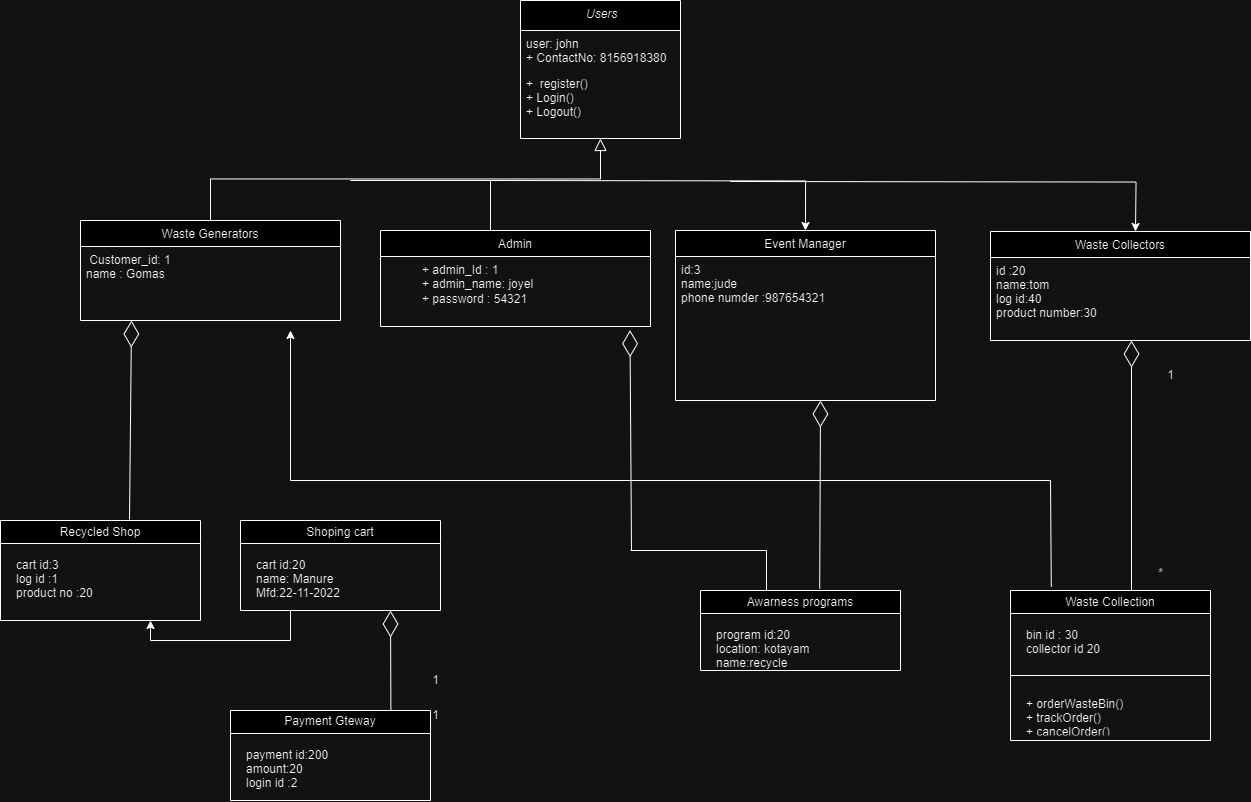

The diagram above was exported from draw.io. Its source (the exported page's mxGraphModel, read from the mxfile embedded in the PNG):
<mxGraphModel dx="2464" dy="840" grid="1" gridSize="10" guides="1" tooltips="1" connect="1" arrows="1" fold="1" page="1" pageScale="1" pageWidth="850" pageHeight="1100" math="0" shadow="0">
  <root>
    <mxCell id="0" />
    <mxCell id="1" parent="0" />
    <mxCell id="fsMLZ4B4_NZw6J5ZpySU-1" style="edgeStyle=orthogonalEdgeStyle;rounded=0;orthogonalLoop=1;jettySize=auto;html=1;entryX=0.5;entryY=0;entryDx=0;entryDy=0;" parent="1" target="fsMLZ4B4_NZw6J5ZpySU-35" edge="1">
      <mxGeometry relative="1" as="geometry">
        <mxPoint x="750" y="340" as="targetPoint" />
        <mxPoint x="440" y="300" as="sourcePoint" />
      </mxGeometry>
    </mxCell>
    <mxCell id="fsMLZ4B4_NZw6J5ZpySU-2" value=" Users" style="swimlane;fontStyle=2;align=center;verticalAlign=top;childLayout=stackLayout;horizontal=1;startSize=30;horizontalStack=0;resizeParent=1;resizeLast=0;collapsible=1;marginBottom=0;rounded=0;shadow=0;strokeWidth=1;" parent="1" vertex="1">
      <mxGeometry x="470" y="120" width="160" height="138" as="geometry">
        <mxRectangle x="230" y="140" width="160" height="26" as="alternateBounds" />
      </mxGeometry>
    </mxCell>
    <mxCell id="fsMLZ4B4_NZw6J5ZpySU-3" value="user: john&#10;+ ContactNo: 8156918380" style="text;align=left;verticalAlign=top;spacingLeft=4;spacingRight=4;overflow=hidden;rotatable=0;points=[[0,0.5],[1,0.5]];portConstraint=eastwest;" parent="fsMLZ4B4_NZw6J5ZpySU-2" vertex="1">
      <mxGeometry y="30" width="160" height="40" as="geometry" />
    </mxCell>
    <mxCell id="fsMLZ4B4_NZw6J5ZpySU-5" value="+  register()&#10;+ Login()&#10;+ Logout()" style="text;align=left;verticalAlign=top;spacingLeft=4;spacingRight=4;overflow=hidden;rotatable=0;points=[[0,0.5],[1,0.5]];portConstraint=eastwest;" parent="fsMLZ4B4_NZw6J5ZpySU-2" vertex="1">
      <mxGeometry y="70" width="160" height="58" as="geometry" />
    </mxCell>
    <mxCell id="fsMLZ4B4_NZw6J5ZpySU-6" value="Waste Generators" style="swimlane;fontStyle=0;align=center;verticalAlign=top;childLayout=stackLayout;horizontal=1;startSize=26;horizontalStack=0;resizeParent=1;resizeLast=0;collapsible=1;marginBottom=0;rounded=0;shadow=0;strokeWidth=1;" parent="1" vertex="1">
      <mxGeometry x="30" y="340" width="260" height="100" as="geometry">
        <mxRectangle x="130" y="380" width="160" height="26" as="alternateBounds" />
      </mxGeometry>
    </mxCell>
    <mxCell id="fsMLZ4B4_NZw6J5ZpySU-7" value=" Customer_id: 1&#10;name : Gomas&#10;" style="text;align=left;verticalAlign=top;spacingLeft=4;spacingRight=4;overflow=hidden;rotatable=0;points=[[0,0.5],[1,0.5]];portConstraint=eastwest;" parent="fsMLZ4B4_NZw6J5ZpySU-6" vertex="1">
      <mxGeometry y="26" width="260" height="54" as="geometry" />
    </mxCell>
    <mxCell id="fsMLZ4B4_NZw6J5ZpySU-10" value="" style="endArrow=block;endSize=10;endFill=0;shadow=0;strokeWidth=1;rounded=0;edgeStyle=elbowEdgeStyle;elbow=vertical;" parent="1" source="fsMLZ4B4_NZw6J5ZpySU-6" target="fsMLZ4B4_NZw6J5ZpySU-2" edge="1">
      <mxGeometry width="160" relative="1" as="geometry">
        <mxPoint x="200" y="203" as="sourcePoint" />
        <mxPoint x="200" y="203" as="targetPoint" />
      </mxGeometry>
    </mxCell>
    <mxCell id="fsMLZ4B4_NZw6J5ZpySU-11" value="Admin" style="swimlane;fontStyle=0;align=center;verticalAlign=top;childLayout=stackLayout;horizontal=1;startSize=26;horizontalStack=0;resizeParent=1;resizeLast=0;collapsible=1;marginBottom=0;rounded=0;shadow=0;strokeWidth=1;" parent="1" vertex="1">
      <mxGeometry x="330" y="350" width="270" height="96" as="geometry">
        <mxRectangle x="340" y="380" width="170" height="26" as="alternateBounds" />
      </mxGeometry>
    </mxCell>
    <mxCell id="fsMLZ4B4_NZw6J5ZpySU-12" value="&lt;blockquote style=&quot;margin: 0 0 0 40px; border: none; padding: 0px;&quot;&gt;+ admin_Id : 1&lt;/blockquote&gt;&lt;blockquote style=&quot;margin: 0 0 0 40px; border: none; padding: 0px;&quot;&gt;+ admin_name: joyel&lt;/blockquote&gt;&lt;blockquote style=&quot;margin: 0 0 0 40px; border: none; padding: 0px;&quot;&gt;+ password : 54321&lt;/blockquote&gt;&lt;blockquote style=&quot;margin: 0 0 0 40px; border: none; padding: 0px;&quot;&gt;&lt;br&gt;&lt;/blockquote&gt;" style="text;html=1;align=left;verticalAlign=middle;resizable=0;points=[];autosize=1;strokeColor=none;fillColor=none;" parent="fsMLZ4B4_NZw6J5ZpySU-11" vertex="1">
      <mxGeometry y="26" width="270" height="70" as="geometry" />
    </mxCell>
    <mxCell id="fsMLZ4B4_NZw6J5ZpySU-19" value="" style="endArrow=none;html=1;rounded=0;" parent="1" edge="1">
      <mxGeometry width="50" height="50" relative="1" as="geometry">
        <mxPoint x="440" y="350" as="sourcePoint" />
        <mxPoint x="300" y="300" as="targetPoint" />
        <Array as="points">
          <mxPoint x="440" y="300" />
        </Array>
      </mxGeometry>
    </mxCell>
    <mxCell id="fsMLZ4B4_NZw6J5ZpySU-20" value="&lt;span style=&quot;font-weight: 400;&quot;&gt;Awarness programs&lt;/span&gt;" style="swimlane;whiteSpace=wrap;html=1;startSize=23;" parent="1" vertex="1">
      <mxGeometry x="650" y="710" width="200" height="80" as="geometry" />
    </mxCell>
    <mxCell id="fsMLZ4B4_NZw6J5ZpySU-22" value="program id:20&#10;location: kotayam&#10;name:recycle" style="text;align=left;verticalAlign=top;spacingLeft=4;spacingRight=4;overflow=hidden;rotatable=0;points=[[0,0.5],[1,0.5]];portConstraint=eastwest;" parent="fsMLZ4B4_NZw6J5ZpySU-20" vertex="1">
      <mxGeometry x="10" y="31" width="180" height="49" as="geometry" />
    </mxCell>
    <mxCell id="fsMLZ4B4_NZw6J5ZpySU-28" value="&lt;span style=&quot;font-weight: 400;&quot;&gt;Recycled Shop&lt;/span&gt;" style="swimlane;whiteSpace=wrap;html=1;" parent="1" vertex="1">
      <mxGeometry x="-50" y="640" width="200" height="100" as="geometry" />
    </mxCell>
    <mxCell id="fsMLZ4B4_NZw6J5ZpySU-30" value="cart id:3&#10;log id :1&#10;product no :20" style="text;align=left;verticalAlign=top;spacingLeft=4;spacingRight=4;overflow=hidden;rotatable=0;points=[[0,0.5],[1,0.5]];portConstraint=eastwest;" parent="fsMLZ4B4_NZw6J5ZpySU-28" vertex="1">
      <mxGeometry x="10" y="31" width="180" height="49" as="geometry" />
    </mxCell>
    <mxCell id="fsMLZ4B4_NZw6J5ZpySU-33" value="" style="endArrow=diamondThin;endFill=0;endSize=24;html=1;rounded=0;entryX=0.694;entryY=1.061;entryDx=0;entryDy=0;entryPerimeter=0;exitX=0.596;exitY=-0.025;exitDx=0;exitDy=0;exitPerimeter=0;" parent="1" source="fsMLZ4B4_NZw6J5ZpySU-20" edge="1">
      <mxGeometry width="160" relative="1" as="geometry">
        <mxPoint x="770" y="680" as="sourcePoint" />
        <mxPoint x="770.0000000000001" y="519.9960000000001" as="targetPoint" />
      </mxGeometry>
    </mxCell>
    <mxCell id="fsMLZ4B4_NZw6J5ZpySU-34" value="" style="endArrow=none;html=1;rounded=0;edgeStyle=orthogonalEdgeStyle;" parent="1" edge="1">
      <mxGeometry width="50" height="50" relative="1" as="geometry">
        <mxPoint x="580" y="670" as="sourcePoint" />
        <mxPoint x="716" y="710" as="targetPoint" />
        <Array as="points">
          <mxPoint x="716" y="670" />
        </Array>
      </mxGeometry>
    </mxCell>
    <mxCell id="fsMLZ4B4_NZw6J5ZpySU-35" value="Event Manager" style="swimlane;fontStyle=0;align=center;verticalAlign=top;childLayout=stackLayout;horizontal=1;startSize=26;horizontalStack=0;resizeParent=1;resizeLast=0;collapsible=1;marginBottom=0;rounded=0;shadow=0;strokeWidth=1;" parent="1" vertex="1">
      <mxGeometry x="625" y="350" width="260" height="170" as="geometry">
        <mxRectangle x="130" y="380" width="160" height="26" as="alternateBounds" />
      </mxGeometry>
    </mxCell>
    <mxCell id="fsMLZ4B4_NZw6J5ZpySU-36" value="id:3&#10;name:jude&#10;phone numder :987654321" style="text;align=left;verticalAlign=top;spacingLeft=4;spacingRight=4;overflow=hidden;rotatable=0;points=[[0,0.5],[1,0.5]];portConstraint=eastwest;" parent="fsMLZ4B4_NZw6J5ZpySU-35" vertex="1">
      <mxGeometry y="26" width="260" height="64" as="geometry" />
    </mxCell>
    <mxCell id="fsMLZ4B4_NZw6J5ZpySU-40" value="Waste Collectors" style="swimlane;fontStyle=0;align=center;verticalAlign=top;childLayout=stackLayout;horizontal=1;startSize=26;horizontalStack=0;resizeParent=1;resizeLast=0;collapsible=1;marginBottom=0;rounded=0;shadow=0;strokeWidth=1;" parent="1" vertex="1">
      <mxGeometry x="940" y="351" width="260" height="109" as="geometry">
        <mxRectangle x="130" y="380" width="160" height="26" as="alternateBounds" />
      </mxGeometry>
    </mxCell>
    <mxCell id="fsMLZ4B4_NZw6J5ZpySU-41" value="id :20&#10;name:tom&#10;log id:40&#10;product number:30" style="text;align=left;verticalAlign=top;spacingLeft=4;spacingRight=4;overflow=hidden;rotatable=0;points=[[0,0.5],[1,0.5]];portConstraint=eastwest;" parent="fsMLZ4B4_NZw6J5ZpySU-40" vertex="1">
      <mxGeometry y="26" width="260" height="64" as="geometry" />
    </mxCell>
    <mxCell id="fsMLZ4B4_NZw6J5ZpySU-44" style="edgeStyle=orthogonalEdgeStyle;rounded=0;orthogonalLoop=1;jettySize=auto;html=1;entryX=0.5;entryY=0;entryDx=0;entryDy=0;" parent="1" edge="1">
      <mxGeometry relative="1" as="geometry">
        <mxPoint x="1085" y="351" as="targetPoint" />
        <mxPoint x="680" y="301" as="sourcePoint" />
      </mxGeometry>
    </mxCell>
    <mxCell id="fsMLZ4B4_NZw6J5ZpySU-46" value="" style="endArrow=diamondThin;endFill=0;endSize=24;html=1;rounded=0;entryX=0.924;entryY=1.052;entryDx=0;entryDy=0;entryPerimeter=0;" parent="1" target="fsMLZ4B4_NZw6J5ZpySU-12" edge="1">
      <mxGeometry width="160" relative="1" as="geometry">
        <mxPoint x="581" y="670" as="sourcePoint" />
        <mxPoint x="581" y="507" as="targetPoint" />
      </mxGeometry>
    </mxCell>
    <mxCell id="fsMLZ4B4_NZw6J5ZpySU-47" value="&lt;span style=&quot;font-weight: 400;&quot;&gt;Waste Collection&lt;/span&gt;" style="swimlane;whiteSpace=wrap;html=1;startSize=23;" parent="1" vertex="1">
      <mxGeometry x="960" y="710" width="200" height="150" as="geometry" />
    </mxCell>
    <mxCell id="fsMLZ4B4_NZw6J5ZpySU-48" value="" style="line;html=1;strokeWidth=1;align=left;verticalAlign=middle;spacingTop=-1;spacingLeft=3;spacingRight=3;rotatable=0;labelPosition=right;points=[];portConstraint=eastwest;" parent="fsMLZ4B4_NZw6J5ZpySU-47" vertex="1">
      <mxGeometry y="80" width="200" height="10" as="geometry" />
    </mxCell>
    <mxCell id="fsMLZ4B4_NZw6J5ZpySU-49" value="bin id : 30&#10;collector id 20" style="text;align=left;verticalAlign=top;spacingLeft=4;spacingRight=4;overflow=hidden;rotatable=0;points=[[0,0.5],[1,0.5]];portConstraint=eastwest;" parent="fsMLZ4B4_NZw6J5ZpySU-47" vertex="1">
      <mxGeometry x="10" y="31" width="180" height="49" as="geometry" />
    </mxCell>
    <mxCell id="fsMLZ4B4_NZw6J5ZpySU-50" value="+ orderWasteBin()&#10;+ trackOrder()&#10;+ cancelOrder()" style="text;align=left;verticalAlign=top;spacingLeft=4;spacingRight=4;overflow=hidden;rotatable=0;points=[[0,0.5],[1,0.5]];portConstraint=eastwest;" parent="fsMLZ4B4_NZw6J5ZpySU-47" vertex="1">
      <mxGeometry x="10" y="100" width="160" height="40" as="geometry" />
    </mxCell>
    <mxCell id="fsMLZ4B4_NZw6J5ZpySU-51" value="" style="endArrow=none;html=1;rounded=0;exitX=0.204;exitY=-0.025;exitDx=0;exitDy=0;exitPerimeter=0;" parent="1" source="fsMLZ4B4_NZw6J5ZpySU-47" edge="1">
      <mxGeometry width="50" height="50" relative="1" as="geometry">
        <mxPoint x="660" y="560" as="sourcePoint" />
        <mxPoint x="1000" y="600" as="targetPoint" />
        <Array as="points">
          <mxPoint x="1000" y="600" />
        </Array>
      </mxGeometry>
    </mxCell>
    <mxCell id="fsMLZ4B4_NZw6J5ZpySU-52" value="" style="endArrow=none;html=1;rounded=0;" parent="1" edge="1">
      <mxGeometry width="50" height="50" relative="1" as="geometry">
        <mxPoint x="240" y="600" as="sourcePoint" />
        <mxPoint x="1000" y="600" as="targetPoint" />
      </mxGeometry>
    </mxCell>
    <mxCell id="fsMLZ4B4_NZw6J5ZpySU-53" value="" style="endArrow=classic;html=1;rounded=0;" parent="1" edge="1">
      <mxGeometry width="50" height="50" relative="1" as="geometry">
        <mxPoint x="240" y="600" as="sourcePoint" />
        <mxPoint x="240" y="450" as="targetPoint" />
      </mxGeometry>
    </mxCell>
    <mxCell id="fsMLZ4B4_NZw6J5ZpySU-54" value="&lt;span style=&quot;font-weight: 400;&quot;&gt;Payment Gteway&lt;/span&gt;" style="swimlane;whiteSpace=wrap;html=1;" parent="1" vertex="1">
      <mxGeometry x="180" y="830" width="200" height="90" as="geometry" />
    </mxCell>
    <mxCell id="fsMLZ4B4_NZw6J5ZpySU-56" value="payment id:200&#10;amount:20&#10;login id :2" style="text;align=left;verticalAlign=top;spacingLeft=4;spacingRight=4;overflow=hidden;rotatable=0;points=[[0,0.5],[1,0.5]];portConstraint=eastwest;" parent="fsMLZ4B4_NZw6J5ZpySU-54" vertex="1">
      <mxGeometry x="10" y="31" width="180" height="49" as="geometry" />
    </mxCell>
    <mxCell id="fsMLZ4B4_NZw6J5ZpySU-75" style="edgeStyle=orthogonalEdgeStyle;rounded=0;orthogonalLoop=1;jettySize=auto;html=1;" parent="1" edge="1">
      <mxGeometry relative="1" as="geometry">
        <mxPoint x="49.666666666666515" y="430" as="targetPoint" />
        <mxPoint x="50" y="430" as="sourcePoint" />
      </mxGeometry>
    </mxCell>
    <mxCell id="fsMLZ4B4_NZw6J5ZpySU-61" value="&lt;span style=&quot;font-weight: 400;&quot;&gt;Shoping cart&lt;/span&gt;" style="swimlane;whiteSpace=wrap;html=1;" parent="1" vertex="1">
      <mxGeometry x="190" y="640" width="200" height="90" as="geometry" />
    </mxCell>
    <mxCell id="fsMLZ4B4_NZw6J5ZpySU-63" value="cart id:20&#10;name: Manure&#10;Mfd:22-11-2022" style="text;align=left;verticalAlign=top;spacingLeft=4;spacingRight=4;overflow=hidden;rotatable=0;points=[[0,0.5],[1,0.5]];portConstraint=eastwest;" parent="fsMLZ4B4_NZw6J5ZpySU-61" vertex="1">
      <mxGeometry x="10" y="31" width="180" height="49" as="geometry" />
    </mxCell>
    <mxCell id="fsMLZ4B4_NZw6J5ZpySU-65" value="" style="endArrow=none;html=1;rounded=0;" parent="1" edge="1">
      <mxGeometry width="50" height="50" relative="1" as="geometry">
        <mxPoint x="100" y="760" as="sourcePoint" />
        <mxPoint x="240" y="760" as="targetPoint" />
      </mxGeometry>
    </mxCell>
    <mxCell id="fsMLZ4B4_NZw6J5ZpySU-67" value="" style="endArrow=classic;html=1;rounded=0;" parent="1" edge="1">
      <mxGeometry width="50" height="50" relative="1" as="geometry">
        <mxPoint x="100" y="760" as="sourcePoint" />
        <mxPoint x="100" y="740" as="targetPoint" />
      </mxGeometry>
    </mxCell>
    <mxCell id="fsMLZ4B4_NZw6J5ZpySU-68" value="" style="endArrow=diamondThin;endFill=0;endSize=24;html=1;rounded=0;" parent="1" edge="1">
      <mxGeometry width="160" relative="1" as="geometry">
        <mxPoint x="1081" y="710" as="sourcePoint" />
        <mxPoint x="1081" y="460" as="targetPoint" />
      </mxGeometry>
    </mxCell>
    <mxCell id="fsMLZ4B4_NZw6J5ZpySU-69" value="1" style="text;html=1;align=center;verticalAlign=middle;resizable=0;points=[];autosize=1;strokeColor=none;fillColor=none;" parent="1" vertex="1">
      <mxGeometry x="1105" y="480" width="30" height="30" as="geometry" />
    </mxCell>
    <mxCell id="fsMLZ4B4_NZw6J5ZpySU-70" value="*" style="text;html=1;align=center;verticalAlign=middle;resizable=0;points=[];autosize=1;strokeColor=none;fillColor=none;" parent="1" vertex="1">
      <mxGeometry x="1095" y="678" width="30" height="30" as="geometry" />
    </mxCell>
    <mxCell id="fsMLZ4B4_NZw6J5ZpySU-71" value="1" style="text;html=1;align=center;verticalAlign=middle;resizable=0;points=[];autosize=1;strokeColor=none;fillColor=none;" parent="1" vertex="1">
      <mxGeometry x="370" y="820" width="30" height="30" as="geometry" />
    </mxCell>
    <mxCell id="fsMLZ4B4_NZw6J5ZpySU-72" value="1" style="text;html=1;align=center;verticalAlign=middle;resizable=0;points=[];autosize=1;strokeColor=none;fillColor=none;" parent="1" vertex="1">
      <mxGeometry x="370" y="785" width="30" height="30" as="geometry" />
    </mxCell>
    <mxCell id="fsMLZ4B4_NZw6J5ZpySU-73" value="" style="endArrow=diamondThin;endFill=0;endSize=24;html=1;rounded=0;entryX=0.75;entryY=1;entryDx=0;entryDy=0;exitX=0.802;exitY=0;exitDx=0;exitDy=0;exitPerimeter=0;" parent="1" source="fsMLZ4B4_NZw6J5ZpySU-54" target="fsMLZ4B4_NZw6J5ZpySU-61" edge="1">
      <mxGeometry width="160" relative="1" as="geometry">
        <mxPoint x="591" y="680" as="sourcePoint" />
        <mxPoint x="591.0000000000001" y="516.9960000000001" as="targetPoint" />
      </mxGeometry>
    </mxCell>
    <mxCell id="fsMLZ4B4_NZw6J5ZpySU-77" value="" style="endArrow=diamondThin;endFill=0;endSize=24;html=1;rounded=0;entryX=0.694;entryY=1.061;entryDx=0;entryDy=0;entryPerimeter=0;exitX=0.645;exitY=-0.01;exitDx=0;exitDy=0;exitPerimeter=0;" parent="1" source="fsMLZ4B4_NZw6J5ZpySU-28" edge="1">
      <mxGeometry width="160" relative="1" as="geometry">
        <mxPoint x="80" y="628" as="sourcePoint" />
        <mxPoint x="81.00000000000011" y="439.9960000000001" as="targetPoint" />
      </mxGeometry>
    </mxCell>
    <mxCell id="fsMLZ4B4_NZw6J5ZpySU-78" value="" style="endArrow=none;html=1;rounded=0;" parent="1" edge="1">
      <mxGeometry width="50" height="50" relative="1" as="geometry">
        <mxPoint x="240" y="760" as="sourcePoint" />
        <mxPoint x="240" y="730" as="targetPoint" />
      </mxGeometry>
    </mxCell>
  </root>
</mxGraphModel>